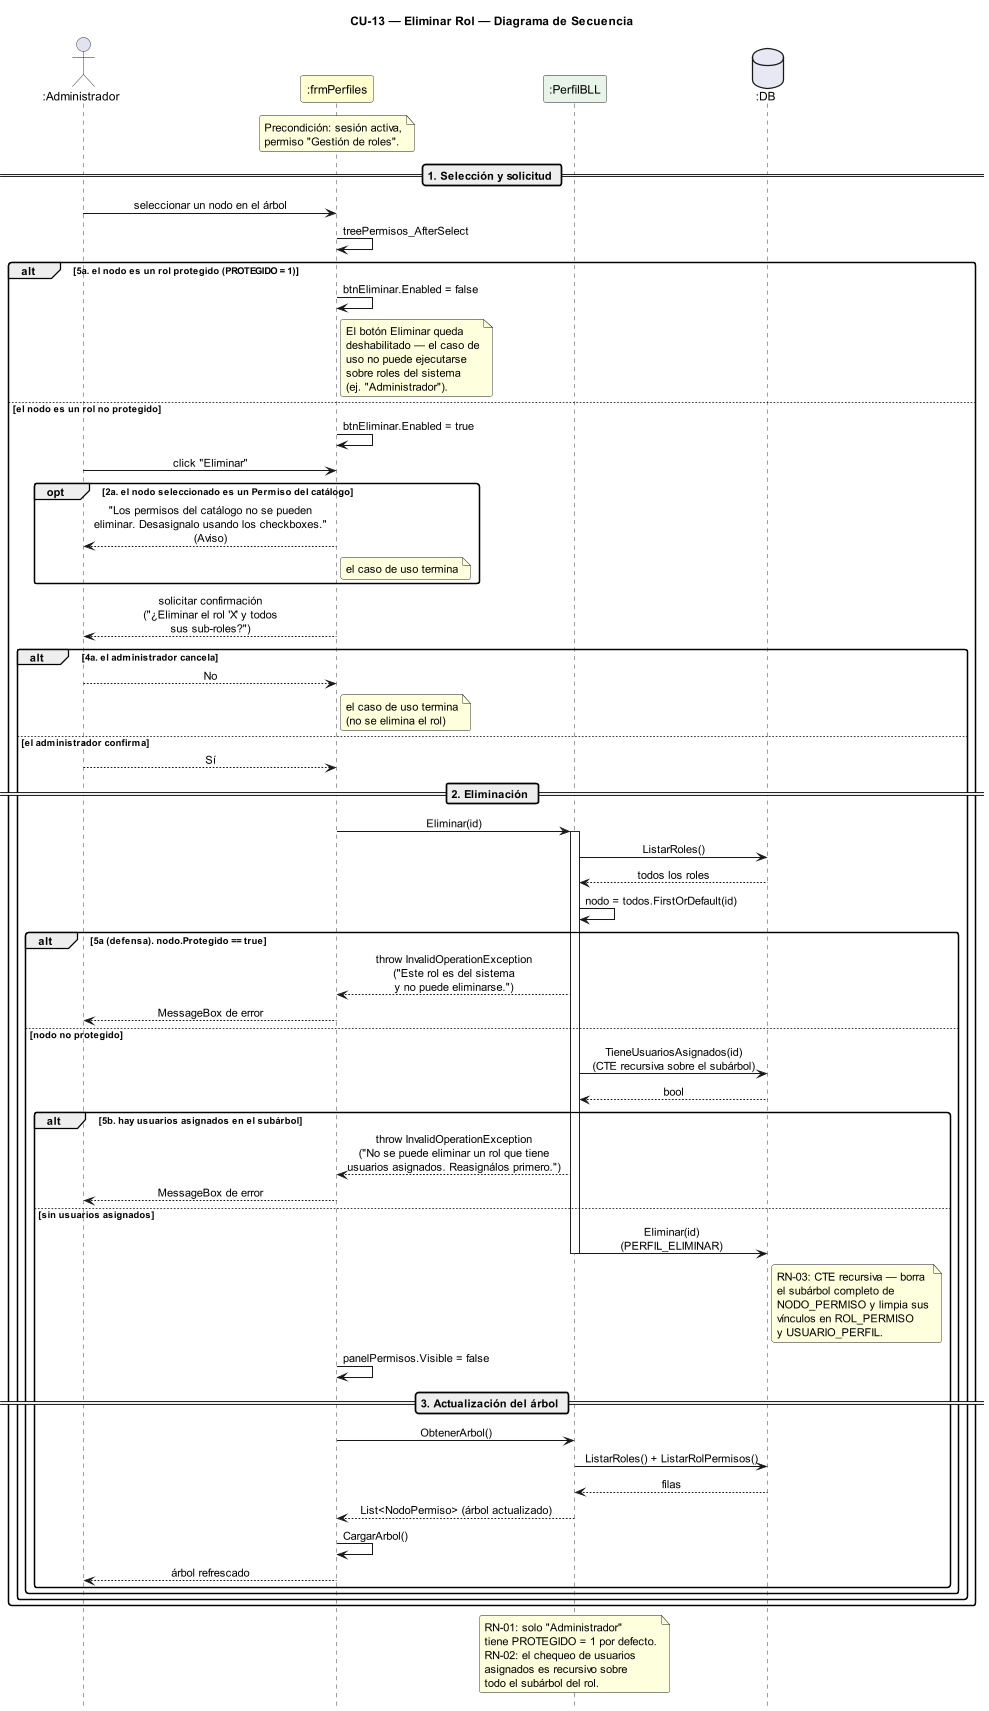

The diagram above was rendered by PlantUML. Its source (embedded in the PNG):
@startuml DiagramaSecuencia_CU13_EliminarRol

title CU-13 — Eliminar Rol — Diagrama de Secuencia

skinparam shadowing false
skinparam roundcorner 6
skinparam sequenceArrowThickness 1.2
skinparam ParticipantPadding 14
skinparam sequenceMessageAlign center
hide footbox
scale 0.85

' ─────────────────────────────────────────
' Participantes en orden de aparición
' ─────────────────────────────────────────
actor       ":Administrador"  as A
participant ":frmPerfiles"    as FP #FEFECE
participant ":PerfilBLL"      as PB #E8F4E8
database    ":DB"             as DB #E8E8F4

note over FP
  Precondición: sesión activa,
  permiso "Gestión de roles".
end note

' ─────────────────────────────────────────
' SELECCIÓN Y SOLICITUD
' ─────────────────────────────────────────
== 1. Selección y solicitud ==

A -> FP : seleccionar un nodo en el árbol
FP -> FP : treePermisos_AfterSelect

alt 5a. el nodo es un rol protegido (PROTEGIDO = 1)
  FP -> FP : btnEliminar.Enabled = false
  note right of FP
    El botón Eliminar queda
    deshabilitado — el caso de
    uso no puede ejecutarse
    sobre roles del sistema
    (ej. "Administrador").
  end note

else el nodo es un rol no protegido
  FP -> FP : btnEliminar.Enabled = true

  A -> FP : click "Eliminar"

  opt 2a. el nodo seleccionado es un Permiso del catálogo
    FP --> A : "Los permisos del catálogo no se pueden\neliminar. Desasignalo usando los checkboxes."\n(Aviso)
    note right of FP : el caso de uso termina
  end

  FP --> A : solicitar confirmación\n("¿Eliminar el rol 'X' y todos\nsus sub-roles?")

  alt 4a. el administrador cancela
    A --> FP : No
    note right of FP : el caso de uso termina\n(no se elimina el rol)

  else el administrador confirma
    A --> FP : Sí

    ' ─────────────────────────────────────────
    ' ELIMINACIÓN
    ' ─────────────────────────────────────────
    == 2. Eliminación ==

    FP -> PB : Eliminar(id)
    activate PB

    PB -> DB : ListarRoles()
    DB --> PB : todos los roles
    PB -> PB : nodo = todos.FirstOrDefault(id)

    alt 5a (defensa). nodo.Protegido == true
      PB --> FP : throw InvalidOperationException\n("Este rol es del sistema\ny no puede eliminarse.")
      FP --> A : MessageBox de error

    else nodo no protegido
      PB -> DB : TieneUsuariosAsignados(id)\n(CTE recursiva sobre el subárbol)
      DB --> PB : bool

      alt 5b. hay usuarios asignados en el subárbol
        PB --> FP : throw InvalidOperationException\n("No se puede eliminar un rol que tiene\nusuarios asignados. Reasignálos primero.")
        FP --> A : MessageBox de error

      else sin usuarios asignados
        PB -> DB : Eliminar(id)\n(PERFIL_ELIMINAR)
        note right of DB
          RN-03: CTE recursiva — borra
          el subárbol completo de
          NODO_PERMISO y limpia sus
          vínculos en ROL_PERMISO
          y USUARIO_PERFIL.
        end note
        deactivate PB

        FP -> FP : panelPermisos.Visible = false

        ' ─────────────────────────────────────────
        ' ACTUALIZACIÓN DEL ÁRBOL
        ' ─────────────────────────────────────────
        == 3. Actualización del árbol ==

        FP -> PB : ObtenerArbol()
        PB -> DB : ListarRoles() + ListarRolPermisos()
        DB --> PB : filas
        PB --> FP : List<NodoPermiso> (árbol actualizado)
        FP -> FP : CargarArbol()
        FP --> A : árbol refrescado
      end
    end
  end
end

note over PB
  RN-01: solo "Administrador"
  tiene PROTEGIDO = 1 por defecto.
  RN-02: el chequeo de usuarios
  asignados es recursivo sobre
  todo el subárbol del rol.
end note

@enduml